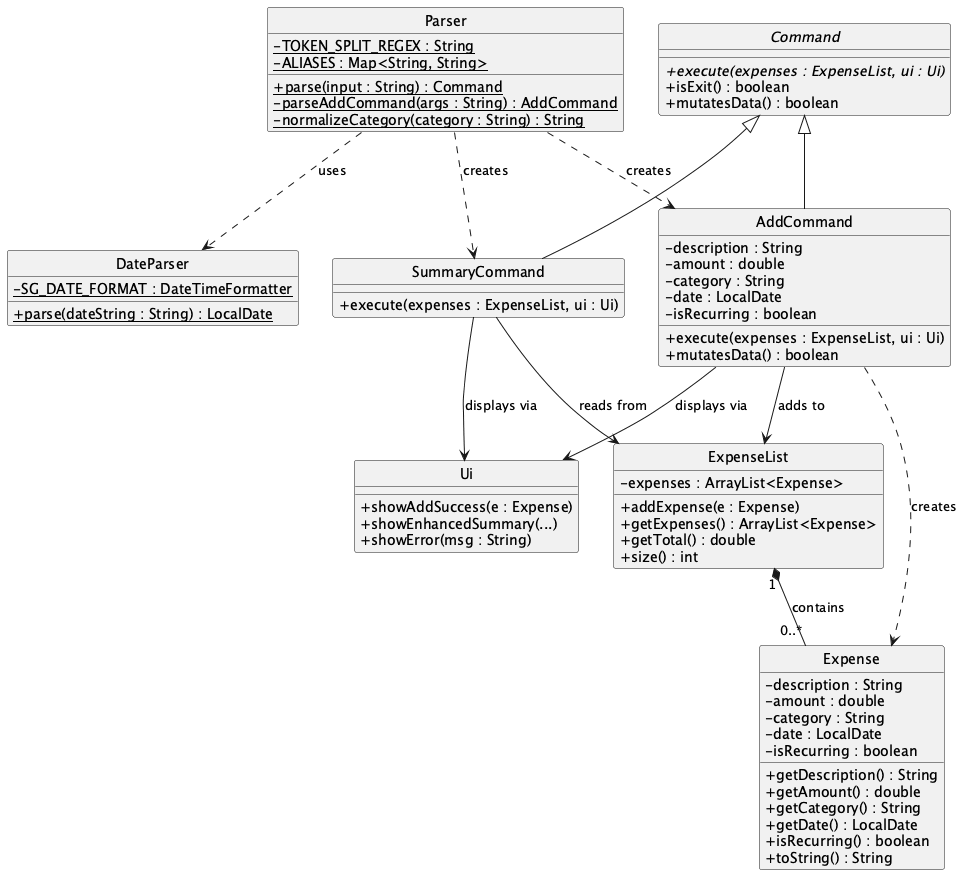

The diagram above was rendered by PlantUML. Its source (embedded in the PNG):
@startuml
!define BGCOLOR white
skinparam backgroundColor BGCOLOR
skinparam classAttributeIconSize 0
hide circle

class Parser {
    - {static} TOKEN_SPLIT_REGEX : String
    - {static} ALIASES : Map<String, String>
    + {static} parse(input : String) : Command
    - {static} parseAddCommand(args : String) : AddCommand
    - {static} normalizeCategory(category : String) : String
}

class DateParser {
    - {static} SG_DATE_FORMAT : DateTimeFormatter
    + {static} parse(dateString : String) : LocalDate
}

abstract class Command {
    + {abstract} execute(expenses : ExpenseList, ui : Ui)
    + isExit() : boolean
    + mutatesData() : boolean
}

class AddCommand {
    - description : String
    - amount : double
    - category : String
    - date : LocalDate
    - isRecurring : boolean
    + execute(expenses : ExpenseList, ui : Ui)
    + mutatesData() : boolean
}

class SummaryCommand {
    + execute(expenses : ExpenseList, ui : Ui)
}

class Expense {
    - description : String
    - amount : double
    - category : String
    - date : LocalDate
    - isRecurring : boolean
    + getDescription() : String
    + getAmount() : double
    + getCategory() : String
    + getDate() : LocalDate
    + isRecurring() : boolean
    + toString() : String
}

class ExpenseList {
    - expenses : ArrayList<Expense>
    + addExpense(e : Expense)
    + getExpenses() : ArrayList<Expense>
    + getTotal() : double
    + size() : int
}

class Ui {
    + showAddSuccess(e : Expense)
    + showEnhancedSummary(...)
    + showError(msg : String)
}

Command <|-- AddCommand
Command <|-- SummaryCommand
Parser ..> AddCommand : creates
Parser ..> SummaryCommand : creates
Parser ..> DateParser : uses
AddCommand ..> Expense : creates
AddCommand --> ExpenseList : adds to
AddCommand --> Ui : displays via
SummaryCommand --> ExpenseList : reads from
SummaryCommand --> Ui : displays via
ExpenseList "1" *-- "0..*" Expense : contains
@enduml